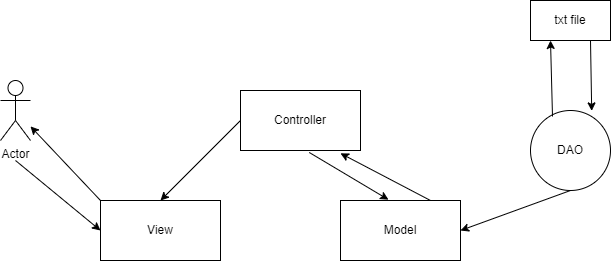

The diagram above was exported from draw.io. Its source (the exported page's mxGraphModel, read from the mxfile embedded in the PNG):
<mxGraphModel dx="997" dy="540" grid="1" gridSize="10" guides="1" tooltips="1" connect="1" arrows="1" fold="1" page="1" pageScale="1" pageWidth="850" pageHeight="1100" math="0" shadow="0">
  <root>
    <mxCell id="0" />
    <mxCell id="1" parent="0" />
    <mxCell id="RfEeQgvqbNGghbHCrTR8-1" value="Model" style="rounded=0;whiteSpace=wrap;html=1;" vertex="1" parent="1">
      <mxGeometry x="490" y="280" width="120" height="60" as="geometry" />
    </mxCell>
    <mxCell id="RfEeQgvqbNGghbHCrTR8-2" value="Controller" style="rounded=0;whiteSpace=wrap;html=1;" vertex="1" parent="1">
      <mxGeometry x="390" y="170" width="120" height="60" as="geometry" />
    </mxCell>
    <mxCell id="RfEeQgvqbNGghbHCrTR8-3" value="View" style="rounded=0;whiteSpace=wrap;html=1;" vertex="1" parent="1">
      <mxGeometry x="250" y="280" width="120" height="60" as="geometry" />
    </mxCell>
    <mxCell id="RfEeQgvqbNGghbHCrTR8-4" value="txt file" style="rounded=0;whiteSpace=wrap;html=1;" vertex="1" parent="1">
      <mxGeometry x="680" y="80" width="80" height="40" as="geometry" />
    </mxCell>
    <mxCell id="RfEeQgvqbNGghbHCrTR8-6" value="DAO" style="ellipse;whiteSpace=wrap;html=1;aspect=fixed;" vertex="1" parent="1">
      <mxGeometry x="680" y="190" width="80" height="80" as="geometry" />
    </mxCell>
    <mxCell id="RfEeQgvqbNGghbHCrTR8-7" value="" style="endArrow=classic;html=1;rounded=0;entryX=0.25;entryY=1;entryDx=0;entryDy=0;exitX=0.275;exitY=0.075;exitDx=0;exitDy=0;exitPerimeter=0;" edge="1" parent="1" source="RfEeQgvqbNGghbHCrTR8-6" target="RfEeQgvqbNGghbHCrTR8-4">
      <mxGeometry width="50" height="50" relative="1" as="geometry">
        <mxPoint x="400" y="300" as="sourcePoint" />
        <mxPoint x="450" y="250" as="targetPoint" />
      </mxGeometry>
    </mxCell>
    <mxCell id="RfEeQgvqbNGghbHCrTR8-8" value="" style="endArrow=classic;html=1;rounded=0;entryX=0.765;entryY=0.005;entryDx=0;entryDy=0;entryPerimeter=0;exitX=0.75;exitY=1;exitDx=0;exitDy=0;" edge="1" parent="1" source="RfEeQgvqbNGghbHCrTR8-4" target="RfEeQgvqbNGghbHCrTR8-6">
      <mxGeometry width="50" height="50" relative="1" as="geometry">
        <mxPoint x="400" y="300" as="sourcePoint" />
        <mxPoint x="450" y="250" as="targetPoint" />
      </mxGeometry>
    </mxCell>
    <mxCell id="RfEeQgvqbNGghbHCrTR8-9" value="" style="endArrow=classic;html=1;rounded=0;entryX=1;entryY=0.5;entryDx=0;entryDy=0;exitX=0.5;exitY=1;exitDx=0;exitDy=0;" edge="1" parent="1" source="RfEeQgvqbNGghbHCrTR8-6" target="RfEeQgvqbNGghbHCrTR8-1">
      <mxGeometry width="50" height="50" relative="1" as="geometry">
        <mxPoint x="400" y="300" as="sourcePoint" />
        <mxPoint x="450" y="250" as="targetPoint" />
      </mxGeometry>
    </mxCell>
    <mxCell id="RfEeQgvqbNGghbHCrTR8-10" value="" style="endArrow=classic;html=1;rounded=0;exitX=0.75;exitY=0;exitDx=0;exitDy=0;entryX=0.833;entryY=1.047;entryDx=0;entryDy=0;entryPerimeter=0;" edge="1" parent="1" source="RfEeQgvqbNGghbHCrTR8-1" target="RfEeQgvqbNGghbHCrTR8-2">
      <mxGeometry width="50" height="50" relative="1" as="geometry">
        <mxPoint x="400" y="300" as="sourcePoint" />
        <mxPoint x="450" y="250" as="targetPoint" />
      </mxGeometry>
    </mxCell>
    <mxCell id="RfEeQgvqbNGghbHCrTR8-11" value="" style="endArrow=classic;html=1;rounded=0;entryX=0.4;entryY=-0.013;entryDx=0;entryDy=0;entryPerimeter=0;exitX=0.573;exitY=1.033;exitDx=0;exitDy=0;exitPerimeter=0;" edge="1" parent="1" source="RfEeQgvqbNGghbHCrTR8-2" target="RfEeQgvqbNGghbHCrTR8-1">
      <mxGeometry width="50" height="50" relative="1" as="geometry">
        <mxPoint x="400" y="300" as="sourcePoint" />
        <mxPoint x="450" y="250" as="targetPoint" />
      </mxGeometry>
    </mxCell>
    <mxCell id="RfEeQgvqbNGghbHCrTR8-12" value="" style="endArrow=classic;html=1;rounded=0;entryX=0.5;entryY=0;entryDx=0;entryDy=0;exitX=0;exitY=0.5;exitDx=0;exitDy=0;" edge="1" parent="1" source="RfEeQgvqbNGghbHCrTR8-2" target="RfEeQgvqbNGghbHCrTR8-3">
      <mxGeometry width="50" height="50" relative="1" as="geometry">
        <mxPoint x="400" y="300" as="sourcePoint" />
        <mxPoint x="450" y="250" as="targetPoint" />
      </mxGeometry>
    </mxCell>
    <mxCell id="RfEeQgvqbNGghbHCrTR8-13" value="Actor" style="shape=umlActor;verticalLabelPosition=bottom;verticalAlign=top;html=1;outlineConnect=0;" vertex="1" parent="1">
      <mxGeometry x="150" y="160" width="30" height="60" as="geometry" />
    </mxCell>
    <mxCell id="RfEeQgvqbNGghbHCrTR8-14" value="" style="endArrow=classic;html=1;rounded=0;entryX=0;entryY=0.5;entryDx=0;entryDy=0;" edge="1" parent="1" target="RfEeQgvqbNGghbHCrTR8-3">
      <mxGeometry width="50" height="50" relative="1" as="geometry">
        <mxPoint x="165" y="240" as="sourcePoint" />
        <mxPoint x="450" y="250" as="targetPoint" />
      </mxGeometry>
    </mxCell>
    <mxCell id="RfEeQgvqbNGghbHCrTR8-15" value="" style="endArrow=classic;html=1;rounded=0;exitX=0;exitY=0;exitDx=0;exitDy=0;" edge="1" parent="1" source="RfEeQgvqbNGghbHCrTR8-3" target="RfEeQgvqbNGghbHCrTR8-13">
      <mxGeometry width="50" height="50" relative="1" as="geometry">
        <mxPoint x="400" y="300" as="sourcePoint" />
        <mxPoint x="450" y="250" as="targetPoint" />
      </mxGeometry>
    </mxCell>
  </root>
</mxGraphModel>